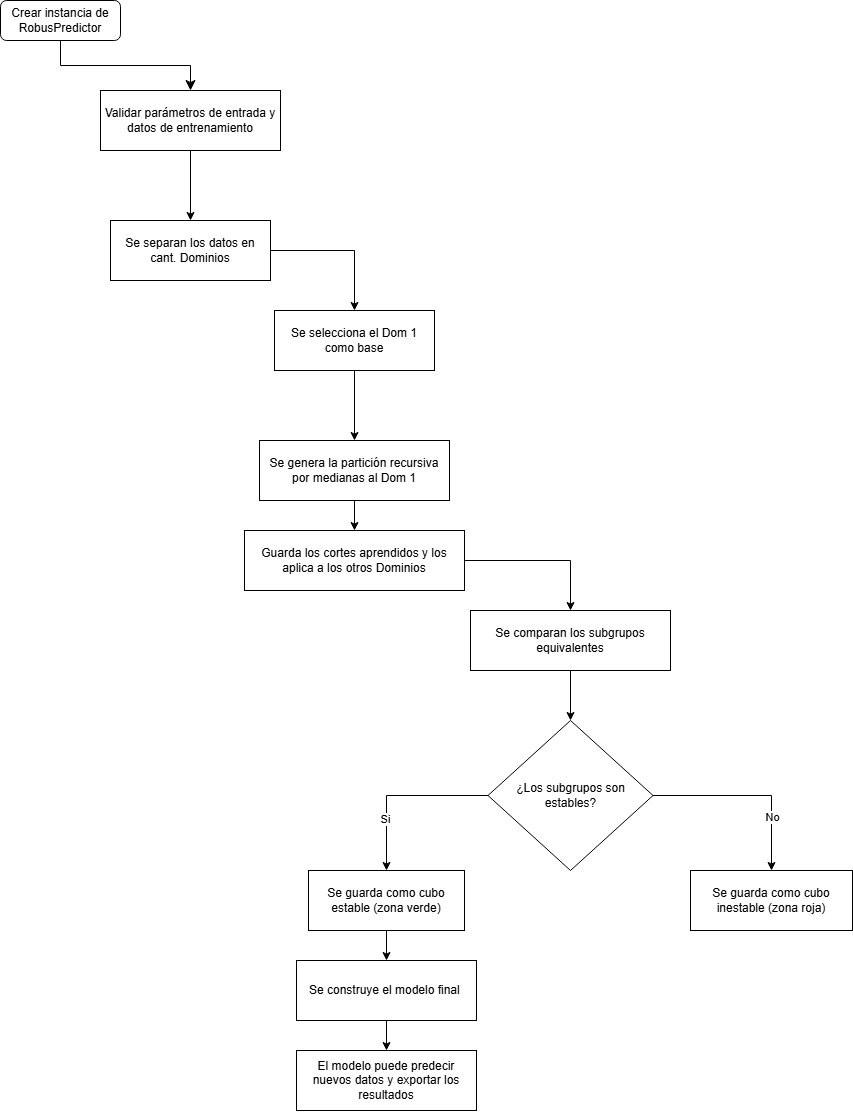

The diagram above was exported from draw.io. Its source (the exported page's mxGraphModel, read from the mxfile embedded in the PNG):
<mxGraphModel dx="1940" dy="1130" grid="1" gridSize="10" guides="1" tooltips="1" connect="1" arrows="1" fold="1" page="1" pageScale="1" pageWidth="827" pageHeight="1169" math="0" shadow="0">
  <root>
    <mxCell id="WIyWlLk6GJQsqaUBKTNV-0" />
    <mxCell id="WIyWlLk6GJQsqaUBKTNV-1" parent="WIyWlLk6GJQsqaUBKTNV-0" />
    <mxCell id="WIyWlLk6GJQsqaUBKTNV-2" edge="1" parent="WIyWlLk6GJQsqaUBKTNV-1" source="WIyWlLk6GJQsqaUBKTNV-3" style="rounded=0;html=1;jettySize=auto;orthogonalLoop=1;fontSize=11;endArrow=classic;endFill=1;endSize=8;strokeWidth=1;shadow=0;labelBackgroundColor=none;edgeStyle=orthogonalEdgeStyle;entryX=0.5;entryY=0;entryDx=0;entryDy=0;" target="_TMjV16UZH1h6MPhh7Fk-0" value="">
      <mxGeometry relative="1" as="geometry">
        <mxPoint x="220" y="170" as="targetPoint" />
      </mxGeometry>
    </mxCell>
    <mxCell id="WIyWlLk6GJQsqaUBKTNV-3" parent="WIyWlLk6GJQsqaUBKTNV-1" style="rounded=1;whiteSpace=wrap;html=1;fontSize=12;glass=0;strokeWidth=1;shadow=0;" value="Crear instancia de RobusPredictor" vertex="1">
      <mxGeometry height="40" width="120" x="60" y="30" as="geometry" />
    </mxCell>
    <mxCell id="_TMjV16UZH1h6MPhh7Fk-3" edge="1" parent="WIyWlLk6GJQsqaUBKTNV-1" source="_TMjV16UZH1h6MPhh7Fk-0" style="edgeStyle=orthogonalEdgeStyle;rounded=0;orthogonalLoop=1;jettySize=auto;html=1;entryX=0.5;entryY=0;entryDx=0;entryDy=0;" target="_TMjV16UZH1h6MPhh7Fk-2">
      <mxGeometry relative="1" as="geometry" />
    </mxCell>
    <mxCell id="_TMjV16UZH1h6MPhh7Fk-0" parent="WIyWlLk6GJQsqaUBKTNV-1" style="rounded=0;whiteSpace=wrap;html=1;" value="Validar parámetros de entrada y datos de entrenamiento" vertex="1">
      <mxGeometry height="60" width="180" x="160" y="120" as="geometry" />
    </mxCell>
    <mxCell id="_TMjV16UZH1h6MPhh7Fk-5" edge="1" parent="WIyWlLk6GJQsqaUBKTNV-1" source="_TMjV16UZH1h6MPhh7Fk-2" style="edgeStyle=orthogonalEdgeStyle;rounded=0;orthogonalLoop=1;jettySize=auto;html=1;entryX=0.5;entryY=0;entryDx=0;entryDy=0;" target="_TMjV16UZH1h6MPhh7Fk-4">
      <mxGeometry relative="1" as="geometry" />
    </mxCell>
    <mxCell id="_TMjV16UZH1h6MPhh7Fk-2" parent="WIyWlLk6GJQsqaUBKTNV-1" style="rounded=0;whiteSpace=wrap;html=1;" value="Se separan los datos en cant. Dominios" vertex="1">
      <mxGeometry height="60" width="160" x="170" y="250" as="geometry" />
    </mxCell>
    <mxCell id="_TMjV16UZH1h6MPhh7Fk-7" edge="1" parent="WIyWlLk6GJQsqaUBKTNV-1" source="_TMjV16UZH1h6MPhh7Fk-4" style="edgeStyle=orthogonalEdgeStyle;rounded=0;orthogonalLoop=1;jettySize=auto;html=1;" target="_TMjV16UZH1h6MPhh7Fk-6">
      <mxGeometry relative="1" as="geometry" />
    </mxCell>
    <mxCell id="_TMjV16UZH1h6MPhh7Fk-4" parent="WIyWlLk6GJQsqaUBKTNV-1" style="rounded=0;whiteSpace=wrap;html=1;" value="Se selecciona el Dom 1 como base" vertex="1">
      <mxGeometry height="60" width="160" x="334" y="340" as="geometry" />
    </mxCell>
    <mxCell id="_TMjV16UZH1h6MPhh7Fk-9" edge="1" parent="WIyWlLk6GJQsqaUBKTNV-1" source="_TMjV16UZH1h6MPhh7Fk-6" style="edgeStyle=orthogonalEdgeStyle;rounded=0;orthogonalLoop=1;jettySize=auto;html=1;" target="_TMjV16UZH1h6MPhh7Fk-8">
      <mxGeometry relative="1" as="geometry" />
    </mxCell>
    <mxCell id="_TMjV16UZH1h6MPhh7Fk-6" parent="WIyWlLk6GJQsqaUBKTNV-1" style="rounded=0;whiteSpace=wrap;html=1;" value="Se genera la partición recursiva por medianas al Dom 1" vertex="1">
      <mxGeometry height="60" width="190" x="319" y="470" as="geometry" />
    </mxCell>
    <mxCell id="_TMjV16UZH1h6MPhh7Fk-11" edge="1" parent="WIyWlLk6GJQsqaUBKTNV-1" source="_TMjV16UZH1h6MPhh7Fk-8" style="edgeStyle=orthogonalEdgeStyle;rounded=0;orthogonalLoop=1;jettySize=auto;html=1;entryX=0.5;entryY=0;entryDx=0;entryDy=0;" target="_TMjV16UZH1h6MPhh7Fk-10">
      <mxGeometry relative="1" as="geometry" />
    </mxCell>
    <mxCell id="_TMjV16UZH1h6MPhh7Fk-8" parent="WIyWlLk6GJQsqaUBKTNV-1" style="rounded=0;whiteSpace=wrap;html=1;" value="Guarda los cortes aprendidos y los aplica a los otros Dominios" vertex="1">
      <mxGeometry height="60" width="220" x="304" y="560" as="geometry" />
    </mxCell>
    <mxCell id="_TMjV16UZH1h6MPhh7Fk-16" edge="1" parent="WIyWlLk6GJQsqaUBKTNV-1" source="_TMjV16UZH1h6MPhh7Fk-10" style="edgeStyle=orthogonalEdgeStyle;rounded=0;orthogonalLoop=1;jettySize=auto;html=1;entryX=0.5;entryY=0;entryDx=0;entryDy=0;" target="_TMjV16UZH1h6MPhh7Fk-15">
      <mxGeometry relative="1" as="geometry" />
    </mxCell>
    <mxCell id="_TMjV16UZH1h6MPhh7Fk-10" parent="WIyWlLk6GJQsqaUBKTNV-1" style="rounded=0;whiteSpace=wrap;html=1;" value="Se comparan los subgrupos equivalentes" vertex="1">
      <mxGeometry height="60" width="200" x="530" y="640" as="geometry" />
    </mxCell>
    <mxCell id="_TMjV16UZH1h6MPhh7Fk-19" edge="1" parent="WIyWlLk6GJQsqaUBKTNV-1" source="_TMjV16UZH1h6MPhh7Fk-15" style="edgeStyle=orthogonalEdgeStyle;rounded=0;orthogonalLoop=1;jettySize=auto;html=1;entryX=0.5;entryY=0;entryDx=0;entryDy=0;" target="_TMjV16UZH1h6MPhh7Fk-17">
      <mxGeometry relative="1" as="geometry" />
    </mxCell>
    <mxCell id="_TMjV16UZH1h6MPhh7Fk-21" connectable="0" parent="_TMjV16UZH1h6MPhh7Fk-19" style="edgeLabel;html=1;align=center;verticalAlign=middle;resizable=0;points=[];" value="Si" vertex="1">
      <mxGeometry relative="1" x="0.4005" y="-2" as="geometry">
        <mxPoint as="offset" />
      </mxGeometry>
    </mxCell>
    <mxCell id="_TMjV16UZH1h6MPhh7Fk-20" edge="1" parent="WIyWlLk6GJQsqaUBKTNV-1" source="_TMjV16UZH1h6MPhh7Fk-15" style="edgeStyle=orthogonalEdgeStyle;rounded=0;orthogonalLoop=1;jettySize=auto;html=1;entryX=0.5;entryY=0;entryDx=0;entryDy=0;" target="_TMjV16UZH1h6MPhh7Fk-18">
      <mxGeometry relative="1" as="geometry" />
    </mxCell>
    <mxCell id="_TMjV16UZH1h6MPhh7Fk-22" connectable="0" parent="_TMjV16UZH1h6MPhh7Fk-20" style="edgeLabel;html=1;align=center;verticalAlign=middle;resizable=0;points=[];" value="No" vertex="1">
      <mxGeometry relative="1" x="0.4461" as="geometry">
        <mxPoint as="offset" />
      </mxGeometry>
    </mxCell>
    <mxCell id="_TMjV16UZH1h6MPhh7Fk-15" parent="WIyWlLk6GJQsqaUBKTNV-1" style="rhombus;whiteSpace=wrap;html=1;" value="¿Los subgrupos son estables?" vertex="1">
      <mxGeometry height="150" width="165" x="547.5" y="750" as="geometry" />
    </mxCell>
    <mxCell id="_TMjV16UZH1h6MPhh7Fk-25" edge="1" parent="WIyWlLk6GJQsqaUBKTNV-1" source="_TMjV16UZH1h6MPhh7Fk-17" style="edgeStyle=orthogonalEdgeStyle;rounded=0;orthogonalLoop=1;jettySize=auto;html=1;entryX=0.5;entryY=0;entryDx=0;entryDy=0;" target="_TMjV16UZH1h6MPhh7Fk-23">
      <mxGeometry relative="1" as="geometry" />
    </mxCell>
    <mxCell id="_TMjV16UZH1h6MPhh7Fk-17" parent="WIyWlLk6GJQsqaUBKTNV-1" style="rounded=0;whiteSpace=wrap;html=1;" value="Se guarda como cubo estable (zona verde)" vertex="1">
      <mxGeometry height="60" width="156" x="368" y="900" as="geometry" />
    </mxCell>
    <mxCell id="_TMjV16UZH1h6MPhh7Fk-18" parent="WIyWlLk6GJQsqaUBKTNV-1" style="rounded=0;whiteSpace=wrap;html=1;" value="Se guarda como cubo inestable (zona roja)" vertex="1">
      <mxGeometry height="60" width="162" x="750" y="900" as="geometry" />
    </mxCell>
    <mxCell id="_TMjV16UZH1h6MPhh7Fk-26" edge="1" parent="WIyWlLk6GJQsqaUBKTNV-1" source="_TMjV16UZH1h6MPhh7Fk-23" style="edgeStyle=orthogonalEdgeStyle;rounded=0;orthogonalLoop=1;jettySize=auto;html=1;entryX=0.5;entryY=0;entryDx=0;entryDy=0;" target="_TMjV16UZH1h6MPhh7Fk-24">
      <mxGeometry relative="1" as="geometry" />
    </mxCell>
    <mxCell id="_TMjV16UZH1h6MPhh7Fk-23" parent="WIyWlLk6GJQsqaUBKTNV-1" style="rounded=0;whiteSpace=wrap;html=1;" value="Se construye el modelo final&amp;nbsp;" vertex="1">
      <mxGeometry height="60" width="180" x="356" y="990" as="geometry" />
    </mxCell>
    <mxCell id="_TMjV16UZH1h6MPhh7Fk-24" parent="WIyWlLk6GJQsqaUBKTNV-1" style="rounded=0;whiteSpace=wrap;html=1;" value="El modelo puede predecir nuevos datos y exportar los resultados" vertex="1">
      <mxGeometry height="60" width="180" x="356" y="1080" as="geometry" />
    </mxCell>
  </root>
</mxGraphModel>